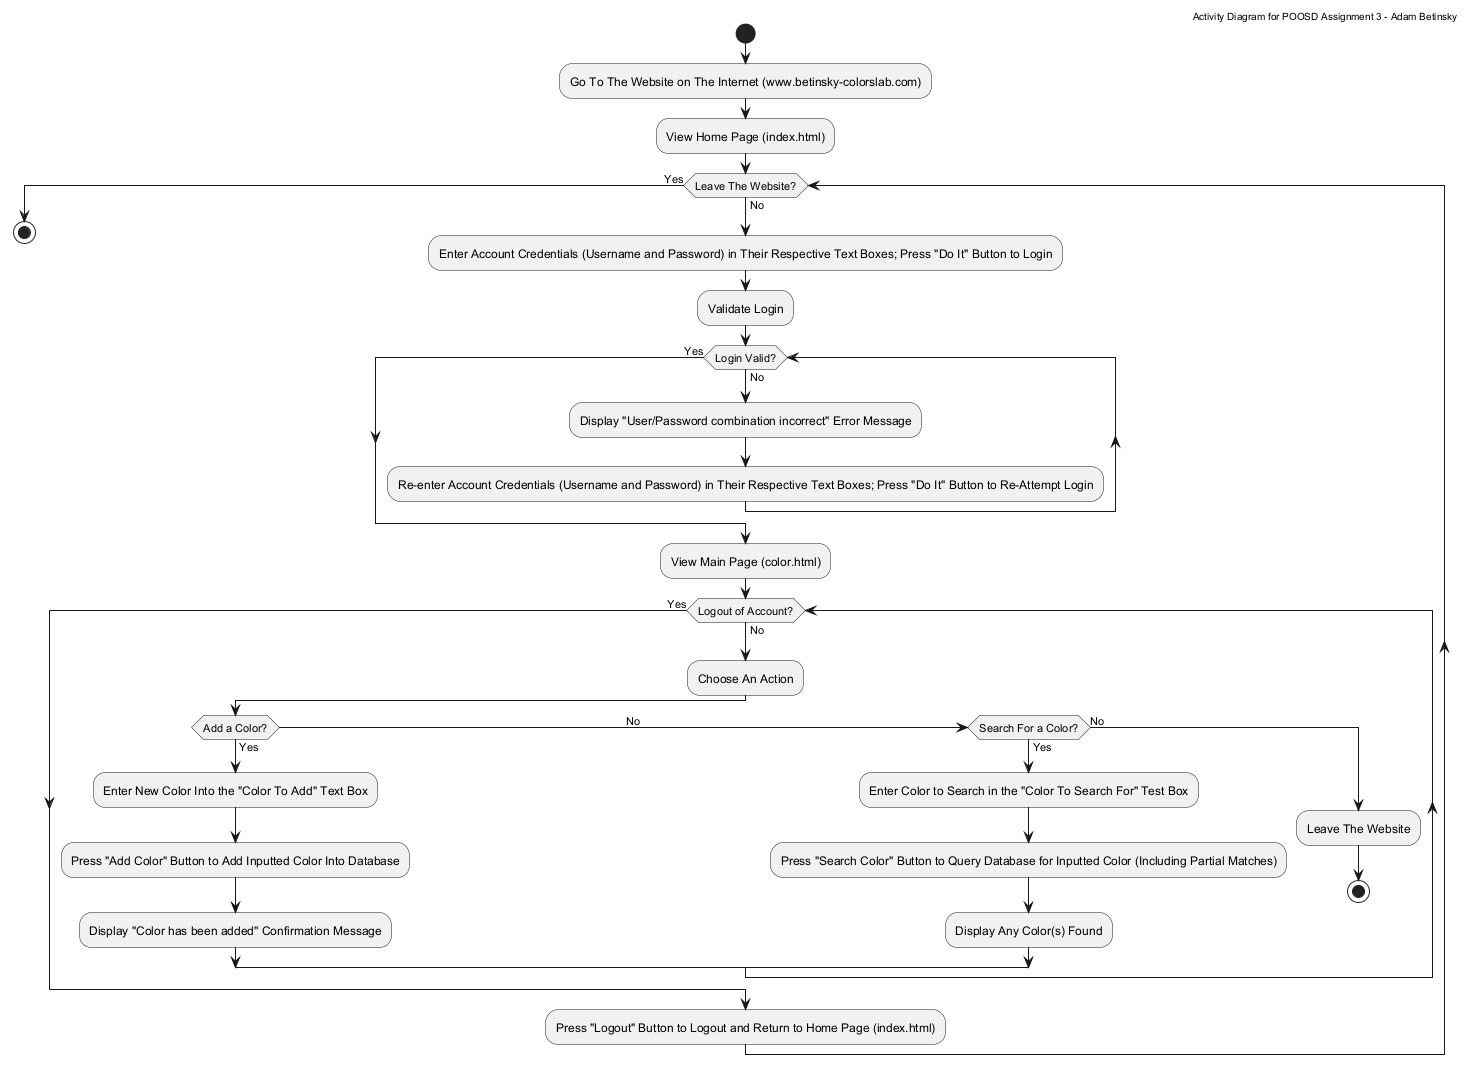

The diagram above was rendered by PlantUML. Its source (embedded in the PNG):
@startuml

' Add header to the diagram
header Activity Diagram for POOSD Assignment 3 - Adam Betinsky
skinparam HeaderFontColor black

' Add start node as the user must want to visit the site
start

' Add flow for loading the site
:Go To The Website on The Internet (www.betinsky-colorslab.com);
:View Home Page (index.html);

' While loop for staying active on the website (AKA not being done)
while (Leave The Website?) is (No)

    ' Flow for inital login attempt
    :Enter Account Credentials (Username and Password) in Their Respective Text Boxes; Press "Do It" Button to Login;
    :Validate Login;

    ' While loop while attempting to login
    while (Login Valid?) is (No)

        ' Flow for bad login and re-attempting
        :Display "User/Password combination incorrect" Error Message;
        :Re-enter Account Credentials (Username and Password) in Their Respective Text Boxes; Press "Do It" Button to Re-Attempt Login;

    endwhile (Yes)

    ' Flow for when there is a successful login
    :View Main Page (color.html);

    ' While loop for staying logged into your account
    while (Logout of Account?) is (No)

        ' Flow for staying logged into your account
        :Choose An Action;

        ' Flow for adding a color to the database
        if(Add a Color?) then (Yes)
            :Enter New Color Into the "Color To Add" Text Box;
            :Press "Add Color" Button to Add Inputted Color Into Database;
            :Display "Color has been added" Confirmation Message;

        ' Flow for searching a color to the database (note there is a bunch of spacing on line 48 so the "No" keyword stays closer to the middle of the link)
        (No                                                                                                           ) elseif (Search For a Color?) then (Yes)
            :Enter Color to Search in the "Color To Search For" Test Box;
            :Press "Search Color" Button to Query Database for Inputted Color (Including Partial Matches);
            :Display Any Color(s) Found;

            ' Flow for the else case - the user must want to leave the website while still being logged in. Doing this will log them out behind the scenes, so stop here
        else (No)
            :Leave The Website;
            stop

        endif

    endwhile (Yes)

:Press "Logout" Button to Logout and Return to Home Page (index.html);


endWhile (Yes)

' The user must want to leave the website, so stop here as well
stop

@enduml